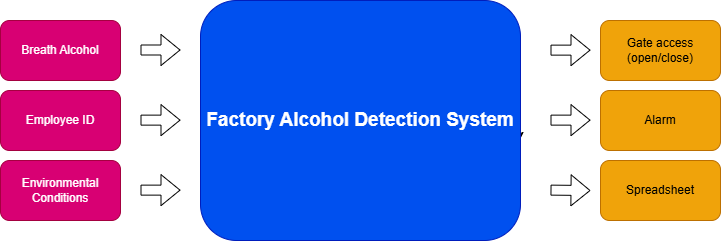

The diagram above was exported from draw.io. Its source (the exported page's mxGraphModel, read from the mxfile embedded in the PNG):
<mxGraphModel dx="406" dy="431" grid="1" gridSize="10" guides="1" tooltips="1" connect="1" arrows="1" fold="1" page="1" pageScale="1" pageWidth="827" pageHeight="1169" math="0" shadow="0">
  <root>
    <mxCell id="0" />
    <mxCell id="1" parent="0" />
    <mxCell id="nfP2FBuyAOmlqIWMBqgK-2" value="Breath Alcohol" style="rounded=1;whiteSpace=wrap;html=1;fillColor=#d80073;fontColor=#ffffff;strokeColor=#A50040;" vertex="1" parent="1">
      <mxGeometry x="40" y="220" width="120" height="60" as="geometry" />
    </mxCell>
    <mxCell id="nfP2FBuyAOmlqIWMBqgK-3" value="Employee ID" style="rounded=1;whiteSpace=wrap;html=1;fillColor=#d80073;fontColor=#ffffff;strokeColor=#A50040;" vertex="1" parent="1">
      <mxGeometry x="40" y="290" width="120" height="60" as="geometry" />
    </mxCell>
    <mxCell id="nfP2FBuyAOmlqIWMBqgK-4" value="Environmental Conditions" style="rounded=1;whiteSpace=wrap;html=1;fillColor=#d80073;fontColor=#ffffff;strokeColor=#A50040;" vertex="1" parent="1">
      <mxGeometry x="40" y="360" width="120" height="60" as="geometry" />
    </mxCell>
    <mxCell id="nfP2FBuyAOmlqIWMBqgK-5" value="Gate access (open/close)" style="rounded=1;whiteSpace=wrap;html=1;fillColor=#f0a30a;fontColor=#000000;strokeColor=#BD7000;" vertex="1" parent="1">
      <mxGeometry x="640" y="220" width="120" height="60" as="geometry" />
    </mxCell>
    <mxCell id="nfP2FBuyAOmlqIWMBqgK-6" value="Alarm" style="rounded=1;whiteSpace=wrap;html=1;fillColor=#f0a30a;fontColor=#000000;strokeColor=#BD7000;" vertex="1" parent="1">
      <mxGeometry x="640" y="290" width="120" height="60" as="geometry" />
    </mxCell>
    <mxCell id="nfP2FBuyAOmlqIWMBqgK-7" value="Spreadsheet" style="rounded=1;whiteSpace=wrap;html=1;fillColor=#f0a30a;fontColor=#000000;strokeColor=#BD7000;" vertex="1" parent="1">
      <mxGeometry x="640" y="360" width="120" height="60" as="geometry" />
    </mxCell>
    <mxCell id="nfP2FBuyAOmlqIWMBqgK-8" style="edgeStyle=orthogonalEdgeStyle;rounded=0;orthogonalLoop=1;jettySize=auto;html=1;exitX=0.5;exitY=1;exitDx=0;exitDy=0;" edge="1" parent="1">
      <mxGeometry relative="1" as="geometry">
        <mxPoint x="414" y="440" as="sourcePoint" />
        <mxPoint x="414" y="440" as="targetPoint" />
      </mxGeometry>
    </mxCell>
    <mxCell id="nfP2FBuyAOmlqIWMBqgK-10" style="edgeStyle=orthogonalEdgeStyle;rounded=0;orthogonalLoop=1;jettySize=auto;html=1;" edge="1" parent="1">
      <mxGeometry relative="1" as="geometry">
        <mxPoint x="559" y="320" as="sourcePoint" />
        <mxPoint x="559" y="340" as="targetPoint" />
      </mxGeometry>
    </mxCell>
    <mxCell id="nfP2FBuyAOmlqIWMBqgK-11" value="&lt;b&gt;&lt;font style=&quot;font-size: 19px;&quot;&gt;Factory Alcohol Detection System&lt;/font&gt;&lt;/b&gt;" style="rounded=1;whiteSpace=wrap;html=1;fillColor=#0050ef;strokeColor=#001DBC;fontColor=#ffffff;" vertex="1" parent="1">
      <mxGeometry x="240" y="200" width="320" height="240" as="geometry" />
    </mxCell>
    <mxCell id="nfP2FBuyAOmlqIWMBqgK-23" value="" style="shape=flexArrow;endArrow=classic;html=1;rounded=0;" edge="1" parent="1">
      <mxGeometry width="50" height="50" relative="1" as="geometry">
        <mxPoint x="180" y="249.5" as="sourcePoint" />
        <mxPoint x="220" y="249.5" as="targetPoint" />
      </mxGeometry>
    </mxCell>
    <mxCell id="nfP2FBuyAOmlqIWMBqgK-24" value="" style="shape=flexArrow;endArrow=classic;html=1;rounded=0;" edge="1" parent="1">
      <mxGeometry width="50" height="50" relative="1" as="geometry">
        <mxPoint x="180" y="319.63" as="sourcePoint" />
        <mxPoint x="220" y="319.63" as="targetPoint" />
      </mxGeometry>
    </mxCell>
    <mxCell id="nfP2FBuyAOmlqIWMBqgK-25" value="" style="shape=flexArrow;endArrow=classic;html=1;rounded=0;" edge="1" parent="1">
      <mxGeometry width="50" height="50" relative="1" as="geometry">
        <mxPoint x="180" y="389.63" as="sourcePoint" />
        <mxPoint x="220" y="389.63" as="targetPoint" />
      </mxGeometry>
    </mxCell>
    <mxCell id="nfP2FBuyAOmlqIWMBqgK-28" value="" style="shape=flexArrow;endArrow=classic;html=1;rounded=0;" edge="1" parent="1">
      <mxGeometry width="50" height="50" relative="1" as="geometry">
        <mxPoint x="590" y="249.63" as="sourcePoint" />
        <mxPoint x="630" y="249.63" as="targetPoint" />
      </mxGeometry>
    </mxCell>
    <mxCell id="nfP2FBuyAOmlqIWMBqgK-29" value="" style="shape=flexArrow;endArrow=classic;html=1;rounded=0;" edge="1" parent="1">
      <mxGeometry width="50" height="50" relative="1" as="geometry">
        <mxPoint x="590" y="319.63" as="sourcePoint" />
        <mxPoint x="630" y="319.63" as="targetPoint" />
      </mxGeometry>
    </mxCell>
    <mxCell id="nfP2FBuyAOmlqIWMBqgK-30" value="" style="shape=flexArrow;endArrow=classic;html=1;rounded=0;" edge="1" parent="1">
      <mxGeometry width="50" height="50" relative="1" as="geometry">
        <mxPoint x="590" y="389.63" as="sourcePoint" />
        <mxPoint x="630" y="389.63" as="targetPoint" />
        <Array as="points">
          <mxPoint x="630" y="390" />
        </Array>
      </mxGeometry>
    </mxCell>
  </root>
</mxGraphModel>